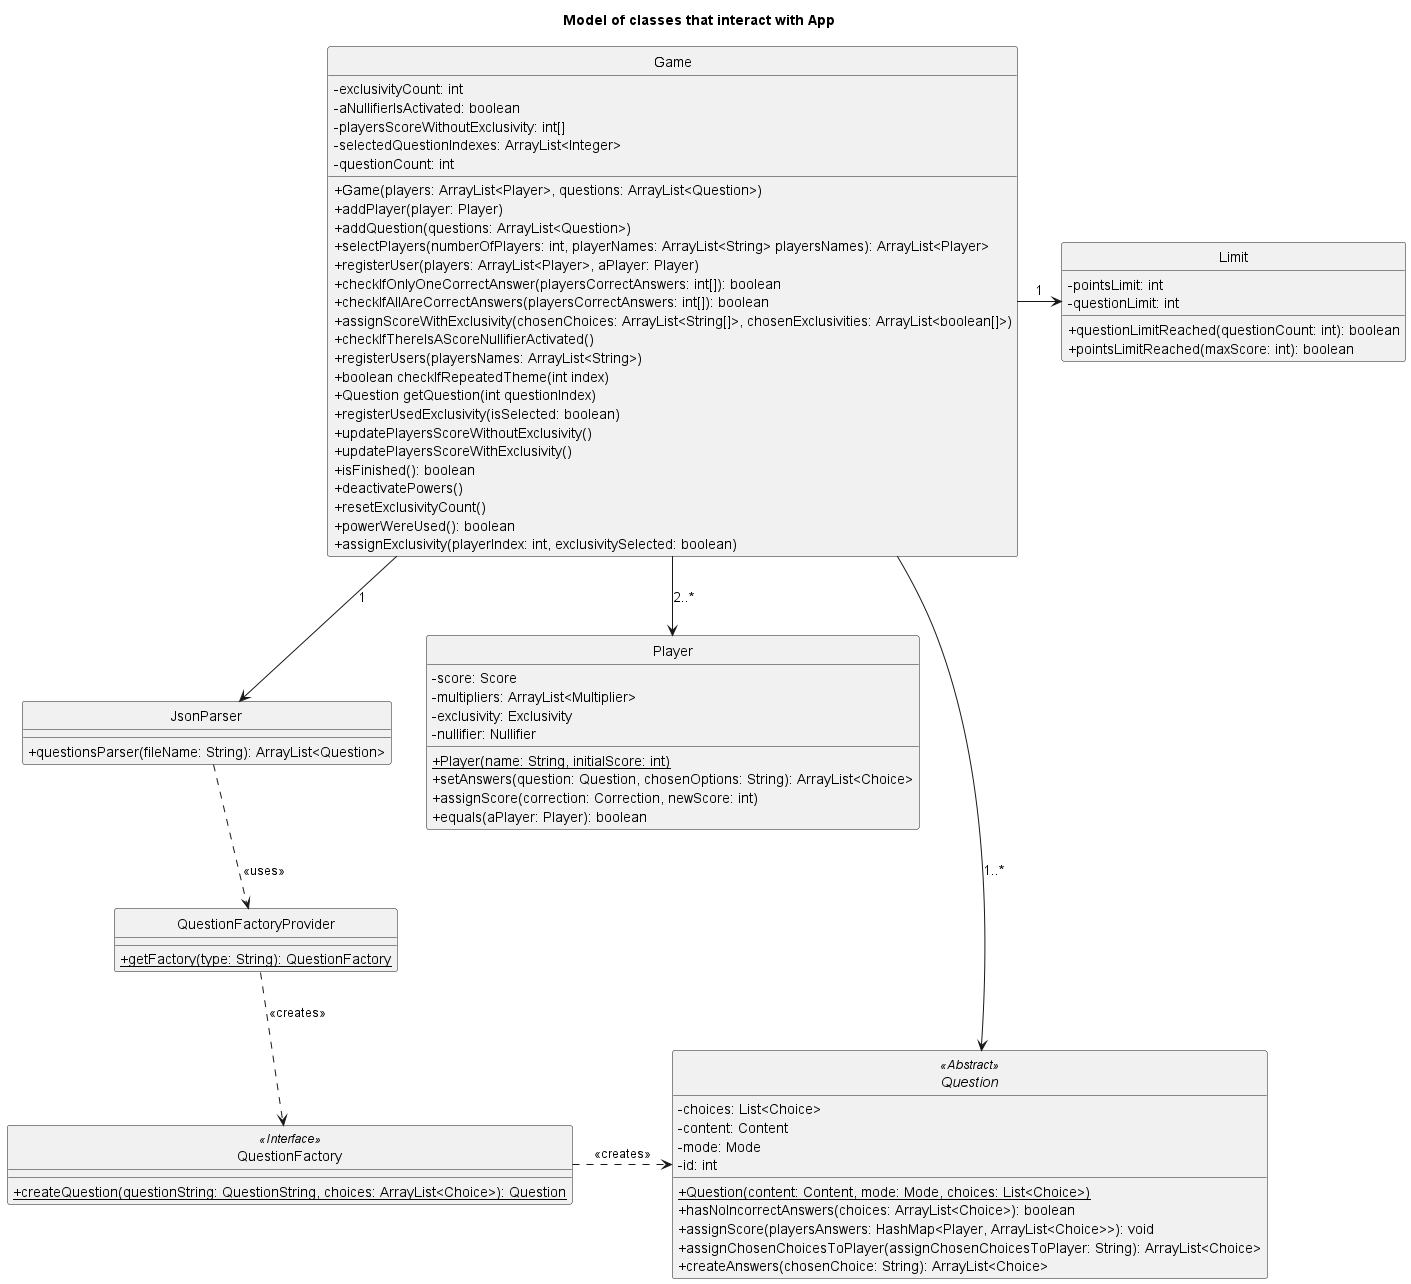

The diagram above was rendered by PlantUML. Its source (embedded in the PNG):
@startuml

skinparam monochrome true
hide circle
skinparam classAttributeIconSize 0

title: Model of classes that interact with App

class Game {
- exclusivityCount: int
- aNullifierIsActivated: boolean
- playersScoreWithoutExclusivity: int[]
- selectedQuestionIndexes: ArrayList<Integer>
- questionCount: int
+ Game(players: ArrayList<Player>, questions: ArrayList<Question>)
+ addPlayer(player: Player)
+ addQuestion(questions: ArrayList<Question>)
+ selectPlayers(numberOfPlayers: int, playerNames: ArrayList<String> playersNames): ArrayList<Player>
+ registerUser(players: ArrayList<Player>, aPlayer: Player)
+ checkIfOnlyOneCorrectAnswer(playersCorrectAnswers: int[]): boolean
+ checkIfAllAreCorrectAnswers(playersCorrectAnswers: int[]): boolean
+ assignScoreWithExclusivity(chosenChoices: ArrayList<String[]>, chosenExclusivities: ArrayList<boolean[]>)
+ checkIfThereIsAScoreNullifierActivated()
+ registerUsers(playersNames: ArrayList<String>)
+ boolean checkIfRepeatedTheme(int index)
+ Question getQuestion(int questionIndex)
+ registerUsedExclusivity(isSelected: boolean)
+ updatePlayersScoreWithoutExclusivity()
+ updatePlayersScoreWithExclusivity()
+ isFinished(): boolean
+ deactivatePowers()
+ resetExclusivityCount()
+ powerWereUsed(): boolean
+ assignExclusivity(playerIndex: int, exclusivitySelected: boolean)
}

class Limit {
- pointsLimit: int
- questionLimit: int
+ questionLimitReached(questionCount: int): boolean
+ pointsLimitReached(maxScore: int): boolean
}

abstract class Question{
-choices: List<Choice>
-content: Content
-mode: Mode
-id: int
+{static}Question(content: Content, mode: Mode, choices: List<Choice>)
+hasNoIncorrectAnswers(choices: ArrayList<Choice>): boolean
+assignScore(playersAnswers: HashMap<Player, ArrayList<Choice>>): void
+assignChosenChoicesToPlayer(assignChosenChoicesToPlayer: String): ArrayList<Choice>
+createAnswers(chosenChoice: String): ArrayList<Choice>
}

class Player{
-score: Score
-multipliers: ArrayList<Multiplier>
-exclusivity: Exclusivity
-nullifier: Nullifier
+{static}Player(name: String, initialScore: int)
+setAnswers(question: Question, chosenOptions: String): ArrayList<Choice>
+assignScore(correction: Correction, newScore: int)
+equals(aPlayer: Player): boolean
}

class JsonParser{
+questionsParser(fileName: String): ArrayList<Question>
}

class QuestionFactoryProvider{
+{static}getFactory(type: String): QuestionFactory
}

class QuestionFactory{
+{static}createQuestion(questionString: QuestionString, choices: ArrayList<Choice>): Question
}

Game --> Question:1..*
Game --> Player:2..*
Game --> JsonParser:1
Game -> Limit:1

JsonParser ..> QuestionFactoryProvider: <<uses>>
QuestionFactory .> Question: "<<creates>>"

QuestionFactoryProvider ..> QuestionFactory: "<<creates>>"

Question <<Abstract>>
QuestionFactory <<Interface>>

@enduml